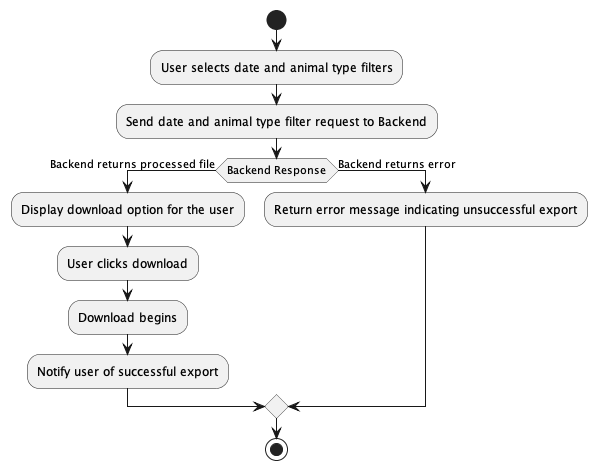

The diagram above was rendered by PlantUML. Its source (embedded in the PNG):
@startuml
start

:User selects date and animal type filters;
:Send date and animal type filter request to Backend;

if (Backend Response) then (Backend returns processed file)
    :Display download option for the user; 
    :User clicks download;
    :Download begins; 
    :Notify user of successful export;
else (Backend returns error)
    :Return error message indicating unsuccessful export; 
endif



stop
@enduml